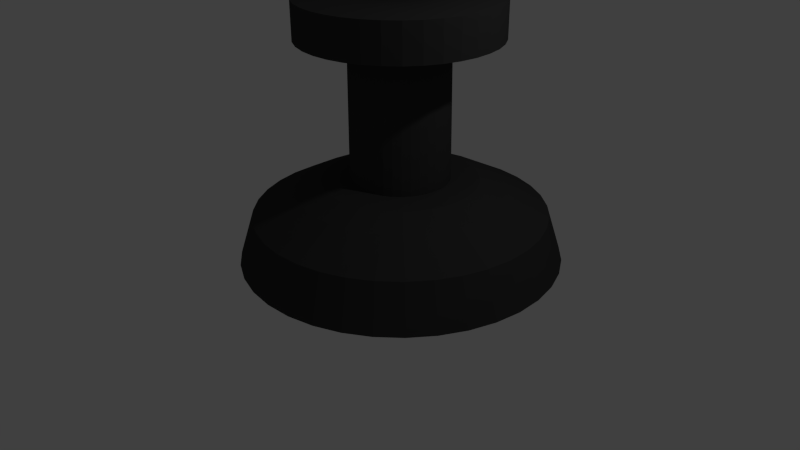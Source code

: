 # Source: blackking.blend  (saved by Blender 2.68.0; exported with 4.5.12 LTS)
import bpy
from mathutils import Matrix  # noqa: F401  (used for matrix-valued properties, if any)

bpy.ops.wm.read_factory_settings(use_empty=True)
scene = bpy.context.scene
scene.name = 'Scene'

# ---- collections
col_collection_1 = bpy.data.collections.new('Collection 1'); scene.collection.children.link(col_collection_1)

# ---- materials (node trees are filled in below, after node groups)
mat_material = bpy.data.materials.new('Material')
mat_material.alpha_threshold = 0.0
mat_material.use_transparent_shadow = False
mat_material.diffuse_color = (0.04445, 0.04445, 0.04445, 1.0)
mat_material.roughness = 0.5
mat_material.line_color = (0.0, 0.0, 0.0, 1.0)

# ---- material node trees

# ---- world
world_world = bpy.data.worlds.new('World'); scene.world = world_world
world_world.color = (0.05088, 0.05088, 0.05088)
world_world.use_sun_shadow = False
world_world.sun_shadow_jitter_overblur = 0.0
world_world.cycles.sampling_method = 'MANUAL'
world_world.cycles.sample_map_resolution = 256

# ---- cameras
cam_camera = bpy.data.cameras.new('Camera')
cam_camera.clip_end = 100.0
cam_camera.lens = 35.0
cam_camera.sensor_width = 32.0
cam_camera.sensor_height = 18.0
cam_camera.ortho_scale = 7.314
cam_camera.dof.focus_distance = 0.0
cam_camera.dof.aperture_fstop = 128.0

# ---- lights
light_lamp = bpy.data.lights.new('Lamp', 'POINT')
light_lamp.transmission_factor = 0.0
light_lamp.cutoff_distance = 30.0
light_lamp.energy = 100.0
light_lamp.shadow_buffer_clip_start = 1.001
light_lamp.shadow_soft_size = 0.1
light_lamp.shadow_maximum_resolution = 0.006
light_lamp.use_absolute_resolution = True
light_lamp.cycles.use_multiple_importance_sampling = False

# ---- meshes
me_cube = bpy.data.meshes.new('Cube')
me_cube.from_pydata([(0.3008, 0.1821, 0.1314), (2.085, 1.132, 0.1084), (1.924, 1.047, 0.6904), (1.453, 0.7965, 0.9722), (1.167, 0.6441, 1.102), (0.8592, 0.4803, 1.127), (0.8568, 0.4807, 2.858), (1.4, 0.7701, 2.844), (1.403, 0.7718, 3.308), (0.4795, 0.2802, 3.313), (0.4913, 0.2869, 3.662), (0.7373, 0.4179, 3.672), (0.7383, 0.4186, 3.87), (0.482, 0.2821, 3.871), (0.4931, 0.2883, 4.116), (0.3191, 0.1956, 4.117), (0.3109, 0.1875, 0.1081), (0.3019, 0.1804, 0.1314), (1.894, 1.426, 0.1083), (1.75, 1.313, 0.6903), (1.331, 0.985, 0.9721), (1.075, 0.785, 1.102), (0.8006, 0.5703, 1.127), (0.7994, 0.569, 2.858), (1.284, 0.9484, 2.844), (1.287, 0.9502, 3.308), (0.4629, 0.3057, 3.313), (0.4737, 0.314, 3.662), (0.6932, 0.4858, 3.672), (0.6942, 0.4865, 3.87), (0.4655, 0.3076, 3.871), (0.4755, 0.3154, 4.116), (0.3202, 0.1939, 4.117), (0.3109, 0.1875, 0.1081), (0.3033, 0.1789, 0.1314), (1.655, 1.682, 0.1085), (1.533, 1.546, 0.6905), (1.177, 1.149, 0.9723), (0.9604, 0.9079, 1.102), (0.7274, 0.6488, 1.127), (0.7276, 0.646, 2.858), (1.139, 1.104, 2.844), (1.142, 1.106, 3.308), (0.4422, 0.3279, 3.313), (0.4515, 0.3377, 3.662), (0.6379, 0.5449, 3.672), (0.6389, 0.5457, 3.87), (0.4447, 0.3298, 3.872), (0.4534, 0.339, 4.116), (0.3215, 0.1924, 4.117), (0.3109, 0.1875, 0.1081), (0.3049, 0.1777, 0.1314), (1.375, 1.893, 0.1091), (1.279, 1.737, 0.691), (0.9977, 1.285, 0.9727), (0.8261, 1.009, 1.102), (0.6416, 0.7133, 1.127), (0.6434, 0.7093, 2.858), (0.9694, 1.232, 2.844), (0.9717, 1.234, 3.308), (0.4179, 0.3462, 3.313), (0.4257, 0.3572, 3.662), (0.5732, 0.5936, 3.673), (0.5742, 0.5944, 3.87), (0.4205, 0.3481, 3.872), (0.4276, 0.3585, 4.116), (0.3232, 0.1912, 4.117), (0.3109, 0.1875, 0.1081), (0.3067, 0.1768, 0.1314), (1.063, 2.052, 0.11), (0.996, 1.881, 0.6918), (0.7974, 1.386, 0.9732), (0.6762, 1.085, 1.103), (0.546, 0.762, 1.128), (0.5496, 0.7571, 2.859), (0.7799, 1.328, 2.845), (0.7821, 1.33, 3.309), (0.3908, 0.36, 3.314), (0.3968, 0.3719, 3.662), (0.5011, 0.6304, 3.673), (0.502, 0.6311, 3.87), (0.3934, 0.3618, 3.872), (0.3987, 0.3732, 4.116), (0.325, 0.1903, 4.117), (0.3109, 0.1875, 0.1081), (0.3086, 0.1762, 0.1314), (0.7278, 2.154, 0.1112), (0.6919, 1.974, 0.6929), (0.5823, 1.452, 0.974), (0.5155, 1.134, 1.103), (0.4433, 0.7933, 1.128), (0.4488, 0.7878, 2.859), (0.5765, 1.39, 2.846), (0.5787, 1.392, 3.31), (0.3618, 0.3688, 3.314), (0.3658, 0.3814, 3.663), (0.4236, 0.654, 3.673), (0.4245, 0.6547, 3.87), (0.3643, 0.3707, 3.872), (0.3678, 0.3826, 4.116), (0.3269, 0.1897, 4.117), (0.3109, 0.1875, 0.1081), (0.3106, 0.176, 0.1314), (0.38, 2.196, 0.1126), (0.3763, 2.013, 0.6942), (0.3592, 1.479, 0.9749), (0.3486, 1.155, 1.104), (0.3368, 0.8064, 1.128), (0.3443, 0.8006, 2.86), (0.3654, 1.416, 2.846), (0.3675, 1.418, 3.31), (0.3316, 0.3725, 3.314), (0.3336, 0.3853, 3.663), (0.3432, 0.6638, 3.673), (0.3441, 0.6646, 3.871), (0.3342, 0.3744, 3.872), (0.3357, 0.3865, 4.116), (0.3289, 0.1894, 4.117), (0.3109, 0.1875, 0.1081), (0.3127, 0.1761, 0.1314), (0.03011, 2.178, 0.1143), (0.05875, 1.996, 0.6957), (0.1347, 1.467, 0.976), (0.1808, 1.146, 1.105), (0.2296, 0.8007, 1.129), (0.2391, 0.795, 2.86), (0.153, 1.405, 2.847), (0.1551, 1.407, 3.311), (0.3013, 0.3709, 3.314), (0.3013, 0.3836, 3.663), (0.2624, 0.6595, 3.674), (0.2633, 0.6603, 3.871), (0.3038, 0.3728, 3.872), (0.3034, 0.3848, 4.116), (0.3309, 0.1895, 4.116), (0.3109, 0.1875, 0.1081), (0.3146, 0.1765, 0.1314), (-0.3112, 2.099, 0.1161), (-0.251, 1.924, 0.6974), (-0.0843, 1.417, 0.9772), (0.01699, 1.108, 1.106), (0.125, 0.7765, 1.129), (0.1365, 0.7713, 2.861), (-0.05414, 1.357, 2.849), (-0.05213, 1.359, 3.313), (0.2717, 0.3641, 3.314), (0.2697, 0.3763, 3.663), (0.1835, 0.6413, 3.674), (0.1844, 0.642, 3.872), (0.2742, 0.3659, 3.872), (0.2719, 0.3775, 4.116), (0.3329, 0.19, 4.116), (0.3109, 0.1875, 0.1081), (0.3165, 0.1773, 0.1314), (-0.6337, 1.962, 0.1181), (-0.5436, 1.8, 0.6991), (-0.2912, 1.329, 0.9784), (-0.1377, 1.042, 1.106), (0.02621, 0.7345, 1.13), (0.03961, 0.7301, 2.861), (-0.2498, 1.274, 2.85), (-0.2479, 1.275, 3.314), (0.2437, 0.3522, 3.314), (0.2399, 0.3636, 3.663), (0.109, 0.6096, 3.675), (0.1098, 0.6103, 3.872), (0.2463, 0.354, 3.872), (0.2421, 0.3649, 4.117), (0.3348, 0.1908, 4.116), (0.3109, 0.1875, 0.1081), (0.3182, 0.1784, 0.1313), (-0.9274, 1.771, 0.12), (-0.8102, 1.626, 0.7009), (-0.4796, 1.206, 0.9797), (-0.2786, 0.9504, 1.107), (-0.06377, 0.676, 1.131), (-0.04868, 0.6727, 2.862), (-0.4281, 1.158, 2.851), (-0.4262, 1.16, 3.315), (0.2183, 0.3356, 3.314), (0.2127, 0.3459, 3.663), (0.04108, 0.5655, 3.675), (0.04193, 0.5662, 3.873), (0.2208, 0.3375, 3.873), (0.215, 0.3472, 4.117), (0.3365, 0.1919, 4.116), (0.3109, 0.1875, 0.1081), (0.3197, 0.1798, 0.1313), (-1.184, 1.532, 0.122), (-1.043, 1.409, 0.7027), (-0.644, 1.053, 0.981), (-0.4015, 0.8357, 1.108), (-0.1422, 0.6027, 1.131), (-0.1257, 0.6008, 2.862), (-0.5836, 1.013, 2.852), (-0.5817, 1.014, 3.316), (0.196, 0.3149, 3.315), (0.189, 0.3238, 3.664), (-0.01811, 0.5102, 3.676), (-0.01727, 0.5109, 3.873), (0.1986, 0.3168, 3.873), (0.1913, 0.3252, 4.117), (0.3379, 0.1933, 4.116), (0.3109, 0.1875, 0.1081), (0.3209, 0.1814, 0.1313), (-1.394, 1.252, 0.1239), (-1.234, 1.155, 0.7045), (-0.7792, 0.8732, 0.9822), (-0.5026, 0.7014, 1.109), (-0.2068, 0.517, 1.132), (-0.189, 0.5167, 2.863), (-0.7114, 0.8427, 2.853), (-0.7096, 0.8444, 3.317), (0.1778, 0.2906, 3.315), (0.1695, 0.2979, 3.664), (-0.06681, 0.4455, 3.676), (-0.06597, 0.4462, 3.873), (0.1803, 0.2925, 3.873), (0.1719, 0.2993, 4.117), (0.3392, 0.1949, 4.116), (0.3109, 0.1875, 0.1081), (0.3218, 0.1832, 0.1313), (-1.553, 0.9394, 0.1257), (-1.378, 0.8719, 0.7061), (-0.8811, 0.6729, 0.9833), (-0.5788, 0.5516, 1.11), (-0.2555, 0.4213, 1.132), (-0.2367, 0.4228, 2.863), (-0.8079, 0.6531, 2.854), (-0.8061, 0.6548, 3.318), (0.164, 0.2635, 3.315), (0.1548, 0.2691, 3.664), (-0.1035, 0.3733, 3.676), (-0.1027, 0.374, 3.874), (0.1666, 0.2654, 3.873), (0.1572, 0.2705, 4.117), (0.3401, 0.1967, 4.116), (0.3109, 0.1875, 0.1081), (0.3224, 0.1852, 0.1313), (-1.655, 0.6043, 0.1273), (-1.471, 0.5677, 0.7075), (-0.9467, 0.4579, 0.9844), (-0.6279, 0.3908, 1.111), (-0.2868, 0.3186, 1.133), (-0.2675, 0.3221, 2.864), (-0.8699, 0.4497, 2.855), (-0.8682, 0.4514, 3.319), (0.1551, 0.2345, 3.315), (0.1454, 0.2381, 3.664), (-0.1272, 0.2959, 3.677), (-0.1263, 0.2966, 3.874), (0.1577, 0.2364, 3.873), (0.1478, 0.2395, 4.118), (0.3407, 0.1986, 4.116), (0.3109, 0.1875, 0.1081), (0.3226, 0.1872, 0.1313), (-1.698, 0.2566, 0.1287), (-1.509, 0.2521, 0.7088), (-0.974, 0.2347, 0.9852), (-0.6483, 0.224, 1.112), (-0.2998, 0.2121, 1.133), (-0.2803, 0.2175, 2.864), (-0.8957, 0.2387, 2.856), (-0.894, 0.2402, 3.32), (0.1515, 0.2043, 3.315), (0.1414, 0.2059, 3.664), (-0.137, 0.2155, 3.677), (-0.1362, 0.2162, 3.875), (0.154, 0.2062, 3.873), (0.1438, 0.2074, 4.118), (0.3409, 0.2006, 4.116), (0.3109, 0.1875, 0.1081), (0.3225, 0.1892, 0.1313), (-1.679, -0.09332, 0.1298), (-1.493, -0.06539, 0.7098), (-0.9621, 0.01023, 0.9859), (-0.6394, 0.05612, 1.112), (-0.2941, 0.1049, 1.134), (-0.2747, 0.1124, 2.865), (-0.8845, 0.0263, 2.857), (-0.8827, 0.02782, 3.321), (0.1531, 0.174, 3.315), (0.1432, 0.1735, 3.664), (-0.1327, 0.1346, 3.677), (-0.1319, 0.1353, 3.875), (0.1556, 0.1759, 3.873), (0.1455, 0.1751, 4.118), (0.3408, 0.2027, 4.116), (0.3109, 0.1875, 0.1081), (0.3221, 0.1912, 0.1313), (-1.6, -0.4347, 0.1306), (-1.421, -0.3752, 0.7105), (-0.9114, -0.2088, 0.9865), (-0.6015, -0.1076, 1.113), (-0.2699, 0.0003287, 1.134), (-0.2509, 0.009779, 2.865), (-0.8365, -0.1809, 2.857), (-0.8347, -0.1794, 3.321), (0.1599, 0.1444, 3.315), (0.1505, 0.142, 3.664), (-0.1144, 0.05575, 3.678), (-0.1136, 0.05639, 3.875), (0.1625, 0.1463, 3.873), (0.1528, 0.1436, 4.118), (0.3404, 0.2046, 4.116), (0.3109, 0.1875, 0.1081), (0.3213, 0.193, 0.1313), (-1.463, -0.7571, 0.1311), (-1.296, -0.6678, 0.7109), (-0.8234, -0.4157, 0.9868), (-0.5357, -0.2623, 1.113), (-0.2279, -0.09845, 1.134), (-0.2097, -0.08714, 2.865), (-0.7533, -0.3766, 2.858), (-0.7515, -0.3752, 3.322), (0.1718, 0.1164, 3.315), (0.1631, 0.1121, 3.664), (-0.08275, -0.01877, 3.678), (-0.08192, -0.01814, 3.875), (0.1744, 0.1183, 3.873), (0.1655, 0.1138, 4.118), (0.3396, 0.2065, 4.116), (0.3109, 0.1875, 0.1081), (0.3202, 0.1947, 0.1313), (-1.272, -1.051, 0.1312), (-1.123, -0.9343, 0.711), (-0.7009, -0.6041, 0.9868), (-0.4441, -0.4033, 1.113), (-0.1694, -0.1884, 1.134), (-0.1523, -0.1754, 2.865), (-0.6374, -0.5549, 2.858), (-0.6356, -0.5535, 3.322), (0.1884, 0.09095, 3.315), (0.1808, 0.08498, 3.664), (-0.03861, -0.08666, 3.678), (-0.03777, -0.08604, 3.875), (0.1909, 0.09284, 3.873), (0.1831, 0.0867, 4.118), (0.3385, 0.2082, 4.116), (0.3109, 0.1875, 0.1081), (0.3188, 0.1962, 0.1313), (-1.033, -1.307, 0.1309), (-0.9061, -1.167, 0.7108), (-0.5475, -0.7685, 0.9867), (-0.3293, -0.5261, 1.113), (-0.09616, -0.2669, 1.134), (-0.08045, -0.2524, 2.865), (-0.4923, -0.7103, 2.858), (-0.4904, -0.709, 3.322), (0.2091, 0.06875, 3.315), (0.2029, 0.06129, 3.664), (0.01665, -0.1458, 3.678), (0.0175, -0.1452, 3.875), (0.2117, 0.07064, 3.873), (0.2052, 0.06305, 4.118), (0.3371, 0.2097, 4.116), (0.3109, 0.1875, 0.1081), (0.3172, 0.1974, 0.1313), (-0.7532, -1.518, 0.1304), (-0.6521, -1.358, 0.7103), (-0.3679, -0.9036, 0.9863), (-0.195, -0.6272, 1.112), (-0.01039, -0.3315, 1.134), (0.003694, -0.3157, 2.865), (-0.3224, -0.8382, 2.857), (-0.3204, -0.8369, 3.321), (0.2334, 0.05048, 3.315), (0.2288, 0.04181, 3.664), (0.08134, -0.1945, 3.678), (0.08221, -0.1939, 3.875), (0.2359, 0.05237, 3.873), (0.2311, 0.0436, 4.118), (0.3355, 0.2109, 4.116), (0.3109, 0.1875, 0.1081), (0.3154, 0.1983, 0.1313), (-0.4409, -1.677, 0.1295), (-0.3687, -1.502, 0.7095), (-0.1675, -1.006, 0.9857), (-0.04522, -0.7035, 1.112), (0.08527, -0.3801, 1.134), (0.09756, -0.3635, 2.865), (-0.1328, -0.9346, 2.857), (-0.1309, -0.9334, 3.321), (0.2604, 0.0367, 3.315), (0.2577, 0.02711, 3.664), (0.1535, -0.2313, 3.677), (0.1544, -0.2307, 3.875), (0.263, 0.03859, 3.873), (0.2599, 0.02893, 4.118), (0.3337, 0.2118, 4.116), (0.3109, 0.1875, 0.1081), (0.3134, 0.1989, 0.1313), (-0.1058, -1.779, 0.1283), (-0.06458, -1.595, 0.7084), (0.04752, -1.071, 0.985), (0.1156, -0.7525, 1.111), (0.1879, -0.4115, 1.133), (0.1983, -0.3942, 2.864), (0.07055, -0.9967, 2.856), (0.0726, -0.9955, 3.32), (0.2895, 0.02783, 3.315), (0.2887, 0.01766, 3.664), (0.231, -0.2549, 3.677), (0.2319, -0.2543, 3.874), (0.2921, 0.02973, 3.873), (0.2908, 0.01949, 4.118), (0.3317, 0.2124, 4.116), (0.3109, 0.1875, 0.1081), (0.3114, 0.1992, 0.1313), (0.242, -1.821, 0.1268), (0.251, -1.634, 0.7071), (0.2707, -1.098, 0.984), (0.2824, -0.7729, 1.111), (0.2945, -0.4245, 1.133), (0.3028, -0.407, 2.864), (0.2816, -1.022, 2.855), (0.2837, -1.021, 3.319), (0.3197, 0.02415, 3.315), (0.3209, 0.01372, 3.664), (0.3113, -0.2647, 3.677), (0.3122, -0.2641, 3.874), (0.3222, 0.02604, 3.873), (0.3229, 0.01556, 4.117), (0.3297, 0.2127, 4.116), (0.3109, 0.1875, 0.1081), (0.3094, 0.1991, 0.1313), (0.5919, -1.803, 0.1252), (0.5686, -1.617, 0.7056), (0.4951, -1.087, 0.983), (0.4503, -0.764, 1.11), (0.4017, -0.4188, 1.132), (0.408, -0.4014, 2.863), (0.494, -1.011, 2.854), (0.4962, -1.01, 3.318), (0.35, 0.02576, 3.315), (0.3532, 0.01544, 3.664), (0.3922, -0.2604, 3.676), (0.3931, -0.2598, 3.874), (0.3525, 0.02765, 3.873), (0.3552, 0.01727, 4.117), (0.3277, 0.2125, 4.116), (0.3109, 0.1875, 0.1081), (0.3074, 0.1986, 0.1313), (0.9332, -1.724, 0.1233), (0.8783, -1.545, 0.7039), (0.7142, -1.036, 0.9818), (0.614, -0.7261, 1.109), (0.5062, -0.3946, 1.132), (0.5106, -0.3777, 2.863), (0.7012, -0.9633, 2.853), (0.7034, -0.9621, 3.317), (0.3796, 0.03261, 3.315), (0.3848, 0.02275, 3.664), (0.4711, -0.2422, 3.676), (0.472, -0.2416, 3.873), (0.3821, 0.0345, 3.873), (0.3868, 0.02457, 4.117), (0.3257, 0.2121, 4.116), (0.3109, 0.1875, 0.1081), (0.3056, 0.1978, 0.1313), (1.256, -1.587, 0.1214), (1.171, -1.421, 0.7022), (0.921, -0.9479, 0.9806), (0.7687, -0.6603, 1.108), (0.605, -0.3526, 1.131), (0.6075, -0.3365, 2.862), (0.8969, -0.8801, 2.852), (0.8992, -0.8788, 3.316), (0.4075, 0.04449, 3.315), (0.4146, 0.03542, 3.663), (0.5456, -0.2105, 3.675), (0.5466, -0.2099, 3.873), (0.4101, 0.04638, 3.873), (0.4165, 0.03723, 4.117), (0.3239, 0.2113, 4.116), (0.3109, 0.1875, 0.1081), (0.3039, 0.1967, 0.1313), (1.549, -1.396, 0.1194), (1.438, -1.247, 0.7003), (1.11, -0.8254, 0.9793), (0.9097, -0.5687, 1.107), (0.695, -0.2941, 1.13), (0.6958, -0.2791, 2.862), (1.075, -0.7642, 2.851), (1.077, -0.7629, 3.315), (0.433, 0.06105, 3.314), (0.4418, 0.05309, 3.663), (0.6135, -0.1664, 3.675), (0.6145, -0.1658, 3.872), (0.4356, 0.06294, 3.872), (0.4437, 0.05486, 4.117), (0.3222, 0.2102, 4.116), (0.3109, 0.1875, 0.1081), (0.3024, 0.1953, 0.1314), (1.805, -1.157, 0.1174), (1.67, -1.03, 0.6986), (1.274, -0.672, 0.978), (1.033, -0.454, 1.106), (0.7735, -0.2208, 1.13), (0.7728, -0.2072, 2.861), (1.231, -0.619, 2.849), (1.233, -0.6177, 3.313), (0.4552, 0.08178, 3.314), (0.4655, 0.0752, 3.663), (0.6727, -0.1111, 3.675), (0.6737, -0.1105, 3.872), (0.4578, 0.08368, 3.872), (0.4673, 0.07694, 4.117), (0.3207, 0.2088, 4.116), (0.3109, 0.1875, 0.1081), (0.3012, 0.1937, 0.1314), (2.016, -0.8767, 0.1155), (1.861, -0.7763, 0.6968), (1.409, -0.4924, 0.9768), (1.134, -0.3197, 1.105), (0.838, -0.1351, 1.129), (0.8361, -0.1231, 2.86), (1.358, -0.4491, 2.848), (1.361, -0.4478, 3.312), (0.4735, 0.1061, 3.314), (0.4849, 0.1011, 3.663), (0.7214, -0.0464, 3.674), (0.7224, -0.04578, 3.872), (0.476, 0.1079, 3.872), (0.4868, 0.1028, 4.116), (0.3195, 0.2072, 4.116), (0.3109, 0.1875, 0.1081), (0.3003, 0.1919, 0.1314), (2.175, -0.5644, 0.1137), (2.005, -0.4929, 0.6952), (1.511, -0.292, 0.9756), (1.21, -0.1699, 1.104), (0.8867, -0.03941, 1.129), (0.8839, -0.02921, 2.86), (1.455, -0.2596, 2.847), (1.457, -0.2582, 3.311), (0.4873, 0.1331, 3.314), (0.4996, 0.13, 3.663), (0.7581, 0.02577, 3.674), (0.7591, 0.02641, 3.871), (0.4898, 0.135, 3.872), (0.5014, 0.1316, 4.116), (0.3185, 0.2054, 4.116), (0.3109, 0.1875, 0.1081), (0.2997, 0.19, 0.1314), (2.277, -0.2293, 0.1121), (2.098, -0.1888, 0.6937), (1.577, -0.077, 0.9746), (1.259, -0.009105, 1.104), (0.918, 0.06325, 1.128), (0.9146, 0.07152, 2.859), (1.517, -0.05621, 2.846), (1.519, -0.05472, 3.31), (0.4961, 0.1622, 3.314), (0.5091, 0.161, 3.663), (0.7817, 0.1032, 3.673), (0.7827, 0.1039, 3.871), (0.4987, 0.1641, 3.872), (0.5109, 0.1626, 4.116), (0.3179, 0.2035, 4.117), (0.3109, 0.1875, 0.1081), (0.2994, 0.188, 0.1314), (2.32, 0.1185, 0.1107), (2.137, 0.1269, 0.6925), (1.604, 0.1461, 0.9737), (1.279, 0.1578, 1.103), (0.931, 0.1698, 1.128), (0.9274, 0.1761, 2.859), (1.543, 0.1549, 2.845), (1.545, 0.1564, 3.309), (0.4998, 0.1923, 3.314), (0.513, 0.1931, 3.663), (0.7916, 0.1836, 3.673), (0.7925, 0.1843, 3.87), (0.5024, 0.1942, 3.872), (0.5148, 0.1947, 4.116), (0.3177, 0.2014, 4.117), (0.3109, 0.1875, 0.1081), (0.2995, 0.1859, 0.1314), (2.301, 0.4684, 0.1096), (2.12, 0.4444, 0.6915), (1.592, 0.3706, 0.973), (1.27, 0.3256, 1.102), (0.9254, 0.277, 1.127), (0.9218, 0.2812, 2.859), (1.531, 0.3672, 2.845), (1.534, 0.3688, 3.309), (0.4982, 0.2227, 3.314), (0.5113, 0.2255, 3.662), (0.7873, 0.2645, 3.673), (0.7883, 0.2651, 3.87), (0.5008, 0.2246, 3.872), (0.5131, 0.227, 4.116), (0.3178, 0.1994, 4.117), (0.3109, 0.1875, 0.1081), (0.3, 0.184, 0.1314), (2.222, 0.8097, 0.1089), (2.048, 0.7541, 0.6908), (1.541, 0.5896, 0.9725), (1.232, 0.4894, 1.102), (0.9012, 0.3816, 1.127), (0.898, 0.3838, 2.858), (1.484, 0.5744, 2.844), (1.486, 0.5761, 3.308), (0.4914, 0.2523, 3.313), (0.504, 0.2571, 3.662), (0.769, 0.3433, 3.673), (0.77, 0.344, 3.87), (0.4939, 0.2542, 3.872), (0.5058, 0.2585, 4.116), (0.3183, 0.1974, 4.117), (0.3109, 0.1875, 0.1081), (0.3008, 0.1821, 0.1314), (2.085, 1.132, 0.1084), (1.924, 1.047, 0.6904), (1.453, 0.7965, 0.9722), (1.167, 0.6441, 1.102), (0.8592, 0.4803, 1.127), (0.8568, 0.4807, 2.858), (1.4, 0.7701, 2.844), (1.403, 0.7718, 3.308), (0.4795, 0.2802, 3.313), (0.4913, 0.2869, 3.662), (0.7373, 0.4179, 3.672), (0.7383, 0.4186, 3.87), (0.482, 0.2821, 3.871), (0.4931, 0.2883, 4.116), (0.3191, 0.1956, 4.117), (0.3109, 0.1875, 0.1081)], [], [(10, 11, 28, 27), (4, 5, 22, 21), (11, 12, 29, 28), (5, 6, 23, 22), (12, 13, 30, 29), (6, 7, 24, 23), (0, 1, 18, 17), (13, 14, 31, 30), (7, 8, 25, 24), (1, 2, 19, 18), (14, 15, 32, 31), (8, 9, 26, 25), (2, 3, 20, 19), (15, 16, 33, 32), (9, 10, 27, 26), (3, 4, 21, 20), (29, 30, 47, 46), (23, 24, 41, 40), (17, 18, 35, 34), (30, 31, 48, 47), (24, 25, 42, 41), (18, 19, 36, 35), (31, 32, 49, 48), (25, 26, 43, 42), (19, 20, 37, 36), (32, 33, 50, 49), (26, 27, 44, 43), (20, 21, 38, 37), (27, 28, 45, 44), (21, 22, 39, 38), (28, 29, 46, 45), (22, 23, 40, 39), (44, 45, 62, 61), (38, 39, 56, 55), (45, 46, 63, 62), (39, 40, 57, 56), (46, 47, 64, 63), (40, 41, 58, 57), (34, 35, 52, 51), (47, 48, 65, 64), (41, 42, 59, 58), (35, 36, 53, 52), (48, 49, 66, 65), (42, 43, 60, 59), (36, 37, 54, 53), (49, 50, 67, 66), (43, 44, 61, 60), (37, 38, 55, 54), (65, 66, 83, 82), (59, 60, 77, 76), (53, 54, 71, 70), (66, 67, 84, 83), (60, 61, 78, 77), (54, 55, 72, 71), (61, 62, 79, 78), (55, 56, 73, 72), (62, 63, 80, 79), (56, 57, 74, 73), (63, 64, 81, 80), (57, 58, 75, 74), (51, 52, 69, 68), (64, 65, 82, 81), (58, 59, 76, 75), (52, 53, 70, 69), (80, 81, 98, 97), (74, 75, 92, 91), (68, 69, 86, 85), (81, 82, 99, 98), (75, 76, 93, 92), (69, 70, 87, 86), (82, 83, 100, 99), (76, 77, 94, 93), (70, 71, 88, 87), (83, 84, 101, 100), (77, 78, 95, 94), (71, 72, 89, 88), (78, 79, 96, 95), (72, 73, 90, 89), (79, 80, 97, 96), (73, 74, 91, 90), (95, 96, 113, 112), (89, 90, 107, 106), (96, 97, 114, 113), (90, 91, 108, 107), (97, 98, 115, 114), (91, 92, 109, 108), (85, 86, 103, 102), (98, 99, 116, 115), (92, 93, 110, 109), (86, 87, 104, 103), (99, 100, 117, 116), (93, 94, 111, 110), (87, 88, 105, 104), (100, 101, 118, 117), (94, 95, 112, 111), (88, 89, 106, 105), (116, 117, 134, 133), (110, 111, 128, 127), (104, 105, 122, 121), (117, 118, 135, 134), (111, 112, 129, 128), (105, 106, 123, 122), (112, 113, 130, 129), (106, 107, 124, 123), (113, 114, 131, 130), (107, 108, 125, 124), (114, 115, 132, 131), (108, 109, 126, 125), (102, 103, 120, 119), (115, 116, 133, 132), (109, 110, 127, 126), (103, 104, 121, 120), (131, 132, 149, 148), (125, 126, 143, 142), (119, 120, 137, 136), (132, 133, 150, 149), (126, 127, 144, 143), (120, 121, 138, 137), (133, 134, 151, 150), (127, 128, 145, 144), (121, 122, 139, 138), (134, 135, 152, 151), (128, 129, 146, 145), (122, 123, 140, 139), (129, 130, 147, 146), (123, 124, 141, 140), (130, 131, 148, 147), (124, 125, 142, 141), (139, 140, 157, 156), (146, 147, 164, 163), (140, 141, 158, 157), (147, 148, 165, 164), (141, 142, 159, 158), (148, 149, 166, 165), (142, 143, 160, 159), (136, 137, 154, 153), (149, 150, 167, 166), (143, 144, 161, 160), (137, 138, 155, 154), (150, 151, 168, 167), (144, 145, 162, 161), (138, 139, 156, 155), (151, 152, 169, 168), (145, 146, 163, 162), (160, 161, 178, 177), (154, 155, 172, 171), (167, 168, 185, 184), (161, 162, 179, 178), (155, 156, 173, 172), (168, 169, 186, 185), (162, 163, 180, 179), (156, 157, 174, 173), (163, 164, 181, 180), (157, 158, 175, 174), (164, 165, 182, 181), (158, 159, 176, 175), (165, 166, 183, 182), (159, 160, 177, 176), (153, 154, 171, 170), (166, 167, 184, 183), (181, 182, 199, 198), (175, 176, 193, 192), (182, 183, 200, 199), (176, 177, 194, 193), (170, 171, 188, 187), (183, 184, 201, 200), (177, 178, 195, 194), (171, 172, 189, 188), (184, 185, 202, 201), (178, 179, 196, 195), (172, 173, 190, 189), (185, 186, 203, 202), (179, 180, 197, 196), (173, 174, 191, 190), (180, 181, 198, 197), (174, 175, 192, 191), (202, 203, 220, 219), (196, 197, 214, 213), (190, 191, 208, 207), (197, 198, 215, 214), (191, 192, 209, 208), (198, 199, 216, 215), (192, 193, 210, 209), (199, 200, 217, 216), (193, 194, 211, 210), (187, 188, 205, 204), (200, 201, 218, 217), (194, 195, 212, 211), (188, 189, 206, 205), (201, 202, 219, 218), (195, 196, 213, 212), (189, 190, 207, 206), (217, 218, 235, 234), (211, 212, 229, 228), (205, 206, 223, 222), (218, 219, 236, 235), (212, 213, 230, 229), (206, 207, 224, 223), (219, 220, 237, 236), (213, 214, 231, 230), (207, 208, 225, 224), (214, 215, 232, 231), (208, 209, 226, 225), (215, 216, 233, 232), (209, 210, 227, 226), (216, 217, 234, 233), (210, 211, 228, 227), (204, 205, 222, 221), (232, 233, 250, 249), (226, 227, 244, 243), (233, 234, 251, 250), (227, 228, 245, 244), (221, 222, 239, 238), (234, 235, 252, 251), (228, 229, 246, 245), (222, 223, 240, 239), (235, 236, 253, 252), (229, 230, 247, 246), (223, 224, 241, 240), (236, 237, 254, 253), (230, 231, 248, 247), (224, 225, 242, 241), (231, 232, 249, 248), (225, 226, 243, 242), (253, 254, 271, 270), (247, 248, 265, 264), (241, 242, 259, 258), (248, 249, 266, 265), (242, 243, 260, 259), (249, 250, 267, 266), (243, 244, 261, 260), (250, 251, 268, 267), (244, 245, 262, 261), (238, 239, 256, 255), (251, 252, 269, 268), (245, 246, 263, 262), (239, 240, 257, 256), (252, 253, 270, 269), (246, 247, 264, 263), (240, 241, 258, 257), (268, 269, 286, 285), (262, 263, 280, 279), (256, 257, 274, 273), (269, 270, 287, 286), (263, 264, 281, 280), (257, 258, 275, 274), (270, 271, 288, 287), (264, 265, 282, 281), (258, 259, 276, 275), (265, 266, 283, 282), (259, 260, 277, 276), (266, 267, 284, 283), (260, 261, 278, 277), (267, 268, 285, 284), (261, 262, 279, 278), (255, 256, 273, 272), (283, 284, 301, 300), (277, 278, 295, 294), (284, 285, 302, 301), (278, 279, 296, 295), (272, 273, 290, 289), (285, 286, 303, 302), (279, 280, 297, 296), (273, 274, 291, 290), (286, 287, 304, 303), (280, 281, 298, 297), (274, 275, 292, 291), (287, 288, 305, 304), (281, 282, 299, 298), (275, 276, 293, 292), (282, 283, 300, 299), (276, 277, 294, 293), (291, 292, 309, 308), (304, 305, 322, 321), (298, 299, 316, 315), (292, 293, 310, 309), (299, 300, 317, 316), (293, 294, 311, 310), (300, 301, 318, 317), (294, 295, 312, 311), (301, 302, 319, 318), (295, 296, 313, 312), (289, 290, 307, 306), (302, 303, 320, 319), (296, 297, 314, 313), (290, 291, 308, 307), (303, 304, 321, 320), (297, 298, 315, 314), (312, 313, 330, 329), (306, 307, 324, 323), (319, 320, 337, 336), (313, 314, 331, 330), (307, 308, 325, 324), (320, 321, 338, 337), (314, 315, 332, 331), (308, 309, 326, 325), (321, 322, 339, 338), (315, 316, 333, 332), (309, 310, 327, 326), (316, 317, 334, 333), (310, 311, 328, 327), (317, 318, 335, 334), (311, 312, 329, 328), (318, 319, 336, 335), (333, 334, 351, 350), (327, 328, 345, 344), (334, 335, 352, 351), (328, 329, 346, 345), (335, 336, 353, 352), (329, 330, 347, 346), (323, 324, 341, 340), (336, 337, 354, 353), (330, 331, 348, 347), (324, 325, 342, 341), (337, 338, 355, 354), (331, 332, 349, 348), (325, 326, 343, 342), (338, 339, 356, 355), (332, 333, 350, 349), (326, 327, 344, 343), (354, 355, 372, 371), (348, 349, 366, 365), (342, 343, 360, 359), (355, 356, 373, 372), (349, 350, 367, 366), (343, 344, 361, 360), (350, 351, 368, 367), (344, 345, 362, 361), (351, 352, 369, 368), (345, 346, 363, 362), (352, 353, 370, 369), (346, 347, 364, 363), (340, 341, 358, 357), (353, 354, 371, 370), (347, 348, 365, 364), (341, 342, 359, 358), (369, 370, 387, 386), (363, 364, 381, 380), (357, 358, 375, 374), (370, 371, 388, 387), (364, 365, 382, 381), (358, 359, 376, 375), (371, 372, 389, 388), (365, 366, 383, 382), (359, 360, 377, 376), (372, 373, 390, 389), (366, 367, 384, 383), (360, 361, 378, 377), (367, 368, 385, 384), (361, 362, 379, 378), (368, 369, 386, 385), (362, 363, 380, 379), (384, 385, 402, 401), (378, 379, 396, 395), (385, 386, 403, 402), (379, 380, 397, 396), (386, 387, 404, 403), (380, 381, 398, 397), (374, 375, 392, 391), (387, 388, 405, 404), (381, 382, 399, 398), (375, 376, 393, 392), (388, 389, 406, 405), (382, 383, 400, 399), (376, 377, 394, 393), (389, 390, 407, 406), (383, 384, 401, 400), (377, 378, 395, 394), (405, 406, 423, 422), (399, 400, 417, 416), (393, 394, 411, 410), (406, 407, 424, 423), (400, 401, 418, 417), (394, 395, 412, 411), (401, 402, 419, 418), (395, 396, 413, 412), (402, 403, 420, 419), (396, 397, 414, 413), (403, 404, 421, 420), (397, 398, 415, 414), (391, 392, 409, 408), (404, 405, 422, 421), (398, 399, 416, 415), (392, 393, 410, 409), (420, 421, 438, 437), (414, 415, 432, 431), (408, 409, 426, 425), (421, 422, 439, 438), (415, 416, 433, 432), (409, 410, 427, 426), (422, 423, 440, 439), (416, 417, 434, 433), (410, 411, 428, 427), (423, 424, 441, 440), (417, 418, 435, 434), (411, 412, 429, 428), (418, 419, 436, 435), (412, 413, 430, 429), (419, 420, 437, 436), (413, 414, 431, 430), (435, 436, 453, 452), (429, 430, 447, 446), (436, 437, 454, 453), (430, 431, 448, 447), (437, 438, 455, 454), (431, 432, 449, 448), (425, 426, 443, 442), (438, 439, 456, 455), (432, 433, 450, 449), (426, 427, 444, 443), (439, 440, 457, 456), (433, 434, 451, 450), (427, 428, 445, 444), (440, 441, 458, 457), (434, 435, 452, 451), (428, 429, 446, 445), (443, 444, 461, 460), (456, 457, 474, 473), (450, 451, 468, 467), (444, 445, 462, 461), (457, 458, 475, 474), (451, 452, 469, 468), (445, 446, 463, 462), (452, 453, 470, 469), (446, 447, 464, 463), (453, 454, 471, 470), (447, 448, 465, 464), (454, 455, 472, 471), (448, 449, 466, 465), (442, 443, 460, 459), (455, 456, 473, 472), (449, 450, 467, 466), (464, 465, 482, 481), (471, 472, 489, 488), (465, 466, 483, 482), (459, 460, 477, 476), (472, 473, 490, 489), (466, 467, 484, 483), (460, 461, 478, 477), (473, 474, 491, 490), (467, 468, 485, 484), (461, 462, 479, 478), (474, 475, 492, 491), (468, 469, 486, 485), (462, 463, 480, 479), (469, 470, 487, 486), (463, 464, 481, 480), (470, 471, 488, 487), (485, 486, 503, 502), (479, 480, 497, 496), (486, 487, 504, 503), (480, 481, 498, 497), (487, 488, 505, 504), (481, 482, 499, 498), (488, 489, 506, 505), (482, 483, 500, 499), (476, 477, 494, 493), (489, 490, 507, 506), (483, 484, 501, 500), (477, 478, 495, 494), (490, 491, 508, 507), (484, 485, 502, 501), (478, 479, 496, 495), (491, 492, 509, 508), (506, 507, 524, 523), (500, 501, 518, 517), (494, 495, 512, 511), (507, 508, 525, 524), (501, 502, 519, 518), (495, 496, 513, 512), (508, 509, 526, 525), (502, 503, 520, 519), (496, 497, 514, 513), (503, 504, 521, 520), (497, 498, 515, 514), (504, 505, 522, 521), (498, 499, 516, 515), (505, 506, 523, 522), (499, 500, 517, 516), (493, 494, 511, 510), (521, 522, 539, 538), (515, 516, 533, 532), (522, 523, 540, 539), (516, 517, 534, 533), (510, 511, 528, 527), (523, 524, 541, 540), (517, 518, 535, 534), (511, 512, 529, 528), (524, 525, 542, 541), (518, 519, 536, 535), (512, 513, 530, 529), (525, 526, 543, 542), (519, 520, 537, 536), (513, 514, 531, 530), (520, 521, 538, 537), (514, 515, 532, 531), (542, 543, 560, 559), (536, 537, 554, 553), (530, 531, 548, 547), (537, 538, 555, 554), (531, 532, 549, 548), (538, 539, 556, 555), (532, 533, 550, 549), (539, 540, 557, 556), (533, 534, 551, 550), (527, 528, 545, 544), (540, 541, 558, 557), (534, 535, 552, 551), (528, 529, 546, 545), (541, 542, 559, 558), (535, 536, 553, 552), (529, 530, 547, 546), (557, 558, 575, 574), (551, 552, 569, 568), (545, 546, 563, 562), (558, 559, 576, 575), (552, 553, 570, 569), (546, 547, 564, 563), (559, 560, 577, 576), (553, 554, 571, 570), (547, 548, 565, 564), (554, 555, 572, 571), (548, 549, 566, 565), (555, 556, 573, 572), (549, 550, 567, 566), (556, 557, 574, 573), (550, 551, 568, 567), (544, 545, 562, 561), (572, 573, 590, 589), (566, 567, 584, 583), (573, 574, 591, 590), (567, 568, 585, 584), (561, 562, 579, 578), (574, 575, 592, 591), (568, 569, 586, 585), (562, 563, 580, 579), (575, 576, 593, 592), (569, 570, 587, 586), (563, 564, 581, 580), (576, 577, 594, 593), (570, 571, 588, 587), (564, 565, 582, 581), (571, 572, 589, 588), (565, 566, 583, 582), (580, 581, 598, 597), (593, 594, 611, 610), (587, 588, 605, 604), (581, 582, 599, 598), (588, 589, 606, 605), (582, 583, 600, 599), (589, 590, 607, 606), (583, 584, 601, 600), (590, 591, 608, 607), (584, 585, 602, 601), (578, 579, 596, 595), (591, 592, 609, 608), (585, 586, 603, 602), (579, 580, 597, 596), (592, 593, 610, 609), (586, 587, 604, 603), (601, 602, 619, 618), (595, 596, 613, 612), (608, 609, 626, 625), (602, 603, 620, 619), (596, 597, 614, 613), (609, 610, 627, 626), (603, 604, 621, 620), (597, 598, 615, 614), (610, 611, 628, 627), (604, 605, 622, 621), (598, 599, 616, 615), (605, 606, 623, 622), (599, 600, 617, 616), (606, 607, 624, 623), (600, 601, 618, 617), (607, 608, 625, 624)])
me_cube.materials.append(mat_material)
me_cube.use_remesh_preserve_volume = False
me_cube.use_remesh_preserve_attributes = False
me_cube.use_mirror_vertex_groups = False
me_cube.update()

# ---- objects
ob_cube = bpy.data.objects.new('Cube', me_cube)
ob_lamp = bpy.data.objects.new('Lamp', light_lamp)
ob_camera = bpy.data.objects.new('Camera', cam_camera)

# ---- transforms, parenting, visibility, modifiers, constraints
ob_cube.location = (0.0, 0.0, 0.0)
ob_cube.lock_rotations_4d = False
ob_cube.empty_display_type = 'ARROWS'
ob_cube.lineart.crease_threshold = 0.0
ob_lamp.location = (4.076, 1.005, 5.904)
ob_lamp.rotation_euler = (0.6503, 0.05522, 1.866)
ob_lamp.lock_rotations_4d = False
ob_lamp.empty_display_type = 'ARROWS'
ob_lamp.color = (0.0, 0.0, 0.0, 0.0)
ob_lamp.lineart.crease_threshold = 0.0
ob_camera.location = (7.481, -6.508, 5.344)
ob_camera.rotation_euler = (1.109, 0.01082, 0.8149)
ob_camera.lock_rotations_4d = False
ob_camera.empty_display_type = 'ARROWS'
ob_camera.color = (0.0, 0.0, 0.0, 0.0)
ob_camera.display_type = 'WIRE'
ob_camera.lineart.crease_threshold = 0.0

# ---- collection membership
col_collection_1.objects.link(ob_cube)
col_collection_1.objects.link(ob_lamp)
col_collection_1.objects.link(ob_camera)

# ---- scene / render settings (as saved in the file)
scene.camera = ob_camera
scene.frame_start = 1; scene.frame_end = 250; scene.frame_set(1)
scene.render.engine = 'BLENDER_EEVEE_NEXT'
scene.render.image_settings.color_mode = 'RGB'
scene.render.image_settings.compression = 90
scene.render.resolution_percentage = 50
scene.render.dither_intensity = 0.0
scene.cycles.use_denoising = False
scene.cycles.samples = 10
scene.cycles.sampling_pattern = 'TABULATED_SOBOL'
scene.cycles.light_sampling_threshold = 0.0
scene.cycles.use_adaptive_sampling = False
scene.cycles.use_light_tree = False
scene.cycles.blur_glossy = 0.0
scene.cycles.volume_bounces = 1
scene.cycles.pixel_filter_type = 'GAUSSIAN'
scene.cycles.sample_clamp_indirect = 0.0
scene.view_settings.view_transform = 'Standard'
bpy.context.view_layer.update()
